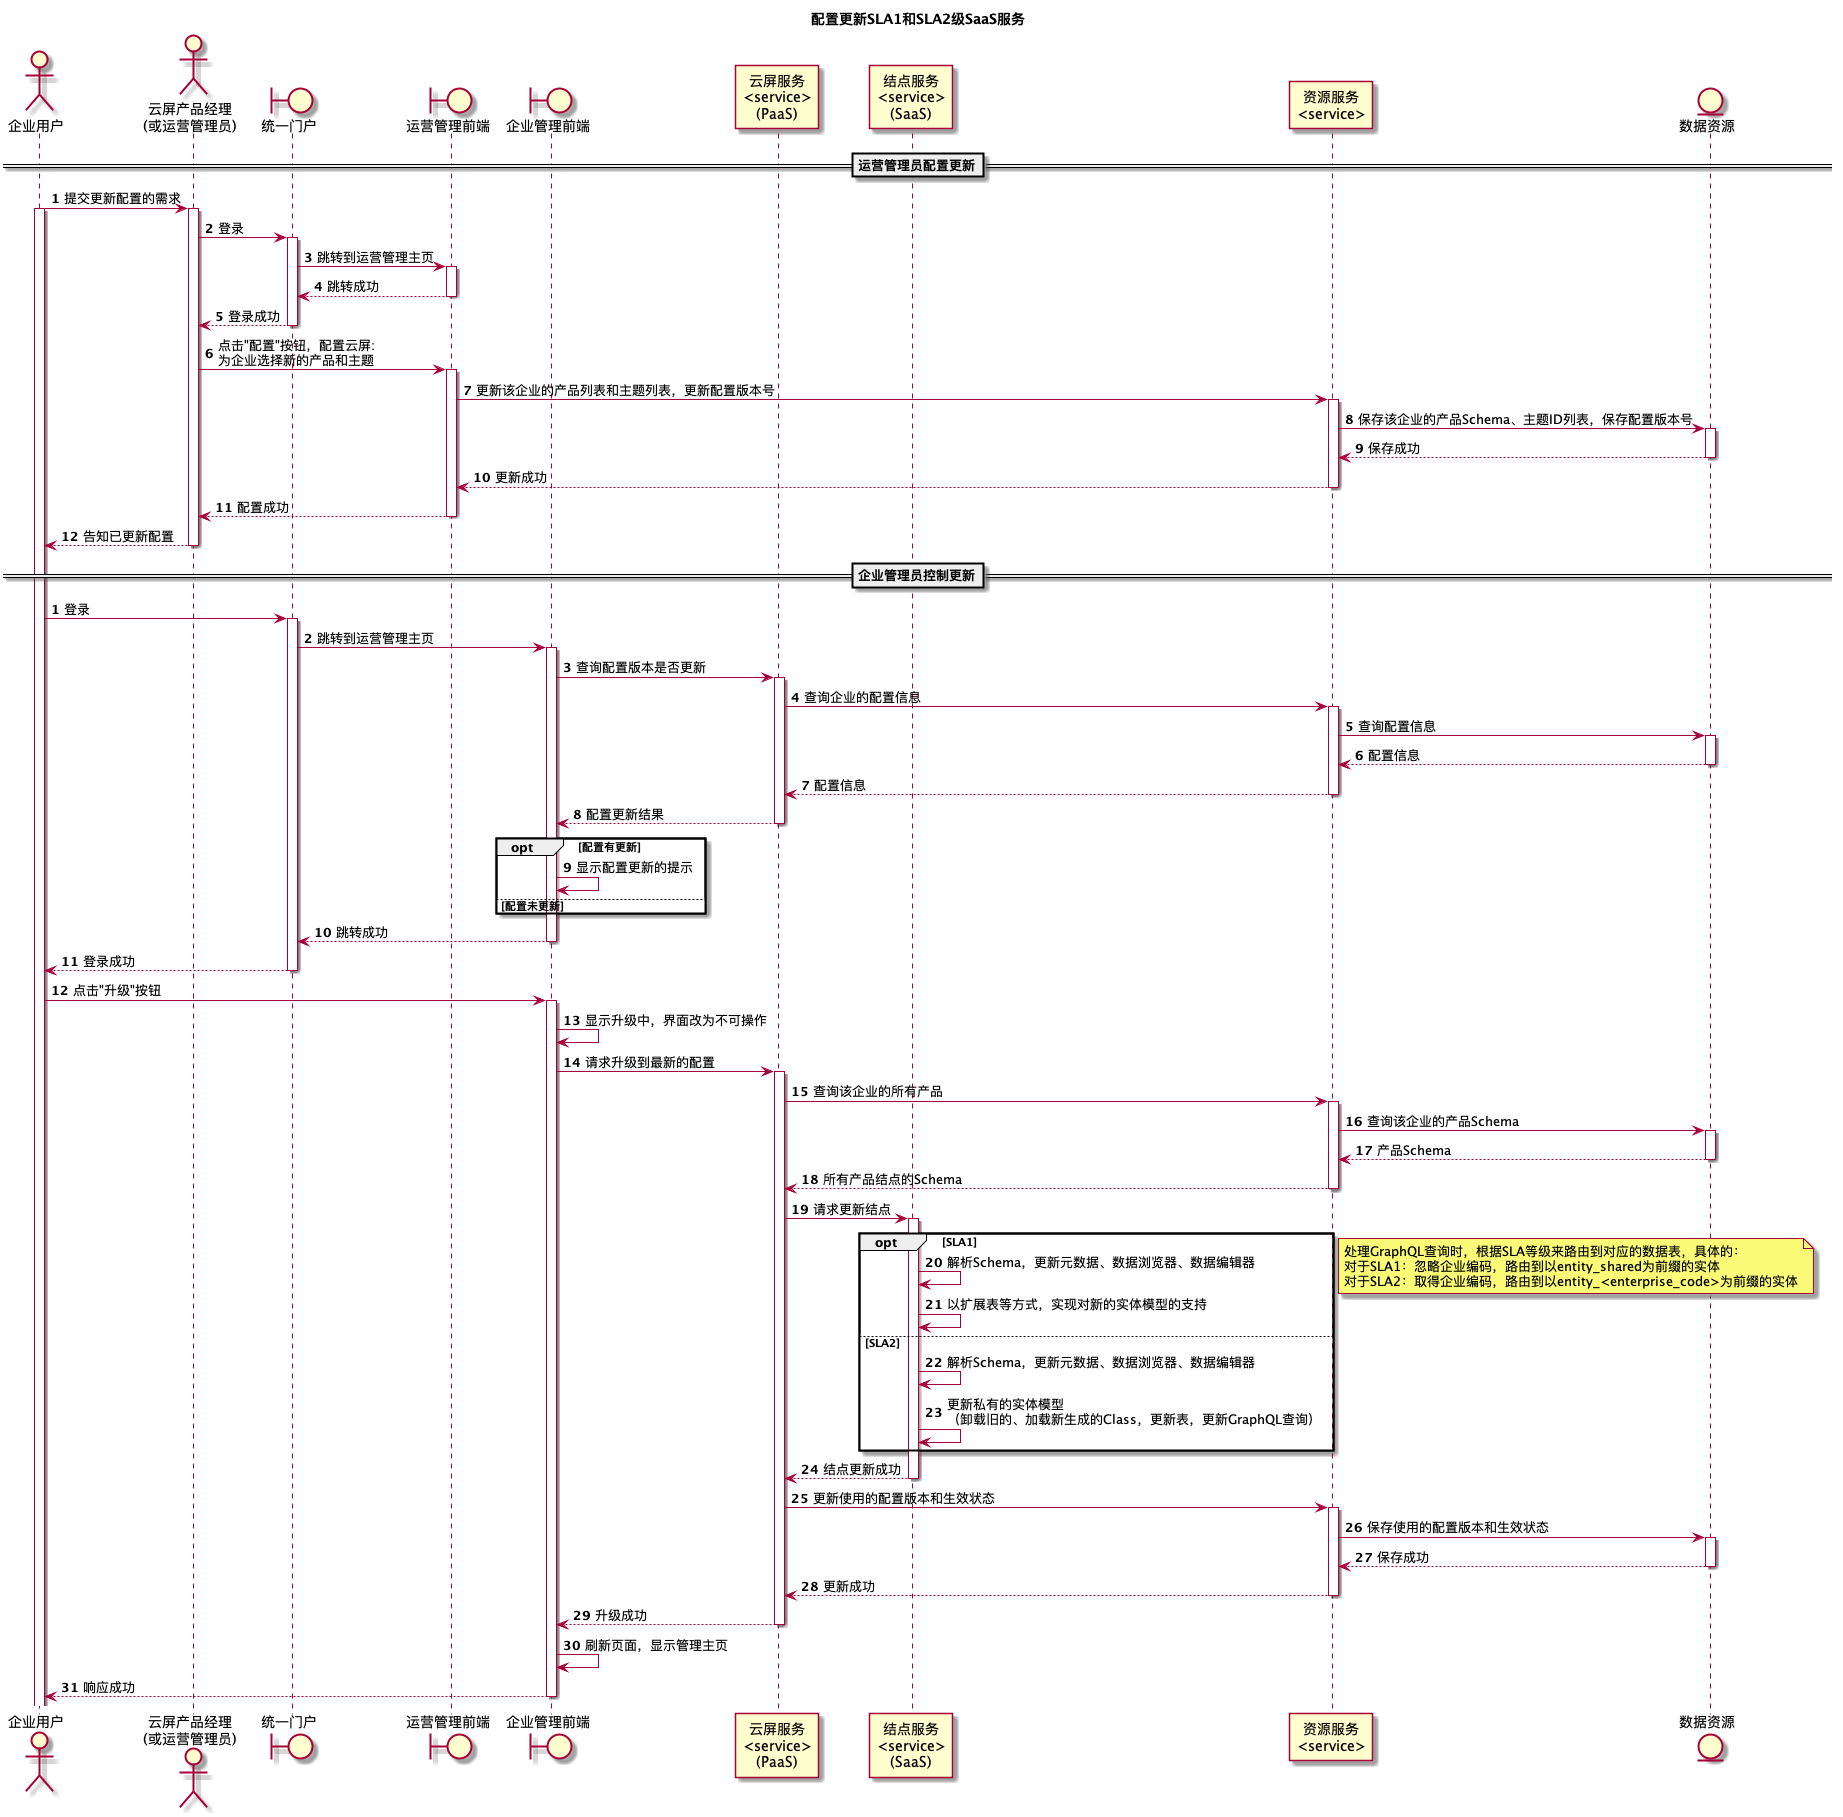

The diagram above was rendered by PlantUML. Its source (embedded in the PNG):
@startuml

title 配置更新SLA1和SLA2级SaaS服务

actor "企业用户" as screenUser
actor "云屏产品经理\n(或运营管理员)" as screenPm

boundary 统一门户 as loginWeb
boundary "运营管理前端" as screenWeb
boundary "企业管理前端" as enterpriseWeb

participant "云屏服务\n<service>\n(PaaS)" as paasService
participant "结点服务\n<service>\n(SaaS)" as nodeService
participant "资源服务\n<service>" as resourceService

entity "数据资源" as resources
==运营管理员配置更新==
autonumber

screenUser -> screenPm: 提交更新配置的需求
activate screenUser

activate screenPm
screenPm -> loginWeb: 登录
activate loginWeb
loginWeb -> screenWeb: 跳转到运营管理主页
activate screenWeb
return 跳转成功
return 登录成功

screenPm -> screenWeb: 点击"配置"按钮，配置云屏:\n为企业选择新的产品和主题
activate screenWeb
screenWeb -> resourceService: 更新该企业的产品列表和主题列表，更新配置版本号
activate resourceService

resourceService -> resources: 保存该企业的产品Schema、主题ID列表，保存配置版本号
activate resources
return 保存成功
return 更新成功
return 配置成功
return 告知已更新配置

==企业管理员控制更新==
autonumber

screenUser -> loginWeb: 登录
activate loginWeb
loginWeb -> enterpriseWeb: 跳转到运营管理主页
activate enterpriseWeb
enterpriseWeb -> paasService: 查询配置版本是否更新
activate paasService

paasService -> resourceService: 查询企业的配置信息
activate resourceService
resourceService -> resources: 查询配置信息
activate resources
return 配置信息
return 配置信息
return 配置更新结果
opt 配置有更新
enterpriseWeb -> enterpriseWeb: 显示配置更新的提示
else 配置未更新
end
return 跳转成功
return 登录成功

screenUser -> enterpriseWeb: 点击"升级"按钮
activate enterpriseWeb
enterpriseWeb -> enterpriseWeb: 显示升级中，界面改为不可操作

enterpriseWeb -> paasService:请求升级到最新的配置
activate paasService

paasService -> resourceService: 查询该企业的所有产品
activate resourceService
resourceService -> resources: 查询该企业的产品Schema
activate resources
return 产品Schema

return 所有产品结点的Schema
paasService -> nodeService: 请求更新结点
activate nodeService

opt SLA1
nodeService -> nodeService: 解析Schema，更新元数据、数据浏览器、数据编辑器
nodeService -> nodeService: 以扩展表等方式，实现对新的实体模型的支持
else SLA2
nodeService -> nodeService: 解析Schema，更新元数据、数据浏览器、数据编辑器
nodeService -> nodeService: 更新私有的实体模型\n（卸载旧的、加载新生成的Class，更新表，更新GraphQL查询）
end

note left
处理GraphQL查询时，根据SLA等级来路由到对应的数据表，具体的：
对于SLA1：忽略企业编码，路由到以entity_shared为前缀的实体
对于SLA2：取得企业编码，路由到以entity_<enterprise_code>为前缀的实体
end note

return 结点更新成功

paasService -> resourceService: 更新使用的配置版本和生效状态
activate resourceService
resourceService -> resources: 保存使用的配置版本和生效状态
activate resources
return 保存成功
return 更新成功
return 升级成功
enterpriseWeb -> enterpriseWeb: 刷新页面，显示管理主页
return 响应成功

@enduml